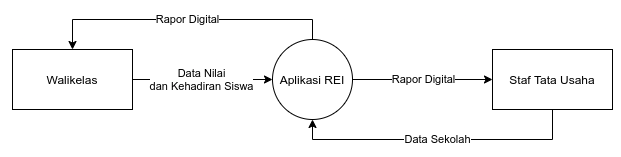

The diagram above was exported from draw.io. Its source (the exported page's mxGraphModel, read from the mxfile embedded in the PNG):
<mxGraphModel dx="1014" dy="492" grid="1" gridSize="10" guides="1" tooltips="1" connect="1" arrows="1" fold="1" page="1" pageScale="1" pageWidth="850" pageHeight="1100" math="0" shadow="0">
  <root>
    <mxCell id="0" />
    <mxCell id="1" parent="0" />
    <mxCell id="mlOH1gx_5tft0CXfPOeV-7" value="Rapor Digital" style="edgeStyle=orthogonalEdgeStyle;rounded=0;orthogonalLoop=1;jettySize=auto;html=1;exitX=1;exitY=0.5;exitDx=0;exitDy=0;entryX=0;entryY=0.5;entryDx=0;entryDy=0;" edge="1" parent="1" source="mlOH1gx_5tft0CXfPOeV-1" target="mlOH1gx_5tft0CXfPOeV-4">
      <mxGeometry relative="1" as="geometry" />
    </mxCell>
    <mxCell id="mlOH1gx_5tft0CXfPOeV-8" value="Rapor Digital" style="edgeStyle=orthogonalEdgeStyle;rounded=0;orthogonalLoop=1;jettySize=auto;html=1;exitX=0.5;exitY=0;exitDx=0;exitDy=0;entryX=0.5;entryY=0;entryDx=0;entryDy=0;" edge="1" parent="1" source="mlOH1gx_5tft0CXfPOeV-1" target="mlOH1gx_5tft0CXfPOeV-2">
      <mxGeometry relative="1" as="geometry" />
    </mxCell>
    <mxCell id="mlOH1gx_5tft0CXfPOeV-1" value="Aplikasi REI" style="ellipse;whiteSpace=wrap;html=1;aspect=fixed;" vertex="1" parent="1">
      <mxGeometry x="380" y="210" width="80" height="80" as="geometry" />
    </mxCell>
    <mxCell id="mlOH1gx_5tft0CXfPOeV-6" value="Data Nilai&lt;br&gt;dan Kehadiran Siswa" style="edgeStyle=orthogonalEdgeStyle;rounded=0;orthogonalLoop=1;jettySize=auto;html=1;exitX=1;exitY=0.5;exitDx=0;exitDy=0;entryX=0;entryY=0.5;entryDx=0;entryDy=0;" edge="1" parent="1" source="mlOH1gx_5tft0CXfPOeV-2" target="mlOH1gx_5tft0CXfPOeV-1">
      <mxGeometry relative="1" as="geometry" />
    </mxCell>
    <mxCell id="mlOH1gx_5tft0CXfPOeV-2" value="Walikelas" style="rounded=0;whiteSpace=wrap;html=1;" vertex="1" parent="1">
      <mxGeometry x="120" y="220" width="120" height="60" as="geometry" />
    </mxCell>
    <mxCell id="mlOH1gx_5tft0CXfPOeV-5" value="Data Sekolah" style="edgeStyle=orthogonalEdgeStyle;rounded=0;orthogonalLoop=1;jettySize=auto;html=1;exitX=0.5;exitY=1;exitDx=0;exitDy=0;entryX=0.5;entryY=1;entryDx=0;entryDy=0;" edge="1" parent="1" source="mlOH1gx_5tft0CXfPOeV-4" target="mlOH1gx_5tft0CXfPOeV-1">
      <mxGeometry relative="1" as="geometry" />
    </mxCell>
    <mxCell id="mlOH1gx_5tft0CXfPOeV-4" value="Staf Tata Usaha" style="rounded=0;whiteSpace=wrap;html=1;" vertex="1" parent="1">
      <mxGeometry x="600" y="220" width="120" height="60" as="geometry" />
    </mxCell>
  </root>
</mxGraphModel>